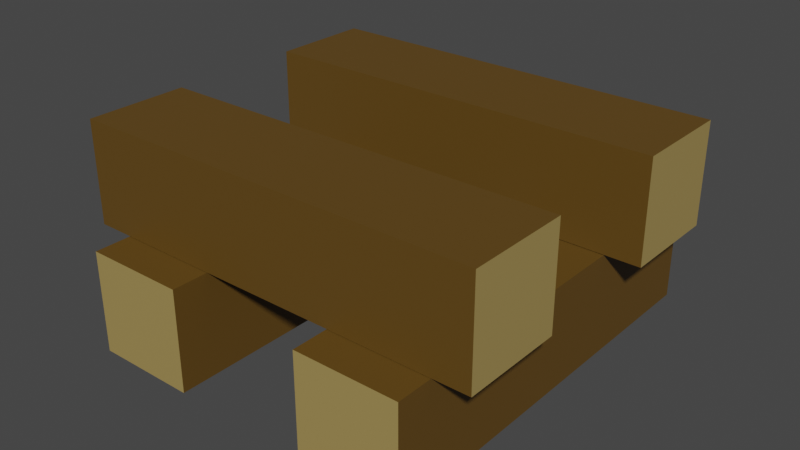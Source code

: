 # Source: nature_log01.blend  (saved by Blender 2.93.20; exported with 4.5.12 LTS)
import bpy
from mathutils import Matrix  # noqa: F401  (used for matrix-valued properties, if any)

bpy.ops.wm.read_factory_settings(use_empty=True)
scene = bpy.context.scene
scene.name = 'Scene'

# ---- collections
col_collection = bpy.data.collections.new('Collection'); scene.collection.children.link(col_collection)

# ---- materials (node trees are filled in below, after node groups)
mat_material = bpy.data.materials.new('Material')
mat_material.use_transparent_shadow = False
mat_material_003 = bpy.data.materials.new('Material.003')
mat_material_003.use_transparent_shadow = False

# ---- material node trees
mat_material.use_nodes = True; mat_material.node_tree.nodes.clear()
_N = mat_material.node_tree.nodes; _L = mat_material.node_tree.links
n0 = _N.new('ShaderNodeBsdfPrincipled'); n0.name = 'Principled BSDF'; n0.location = (10, 300)
n0.distribution = 'GGX'
n0.subsurface_method = 'BURLEY'
n0.inputs[0].default_value = (0.1178, 0.06217, 0.008649, 1.0)
n0.inputs[3].default_value = 1.45
n0.inputs[27].default_value = (0.0, 0.0, 0.0, 1.0)
n0.inputs[28].default_value = 1.0
n1 = _N.new('ShaderNodeOutputMaterial'); n1.name = 'Material Output'; n1.location = (300, 300)
_L.new(n0.outputs[0], n1.inputs[0])
n1.is_active_output = True
mat_material_003.use_nodes = True; mat_material_003.node_tree.nodes.clear()
_N = mat_material_003.node_tree.nodes; _L = mat_material_003.node_tree.links
n0 = _N.new('ShaderNodeBsdfPrincipled'); n0.name = 'Principled BSDF'; n0.location = (10, 300)
n0.distribution = 'GGX'
n0.subsurface_method = 'BURLEY'
n0.inputs[0].default_value = (0.3672, 0.2632, 0.08677, 1.0)
n0.inputs[3].default_value = 1.45
n0.inputs[27].default_value = (0.0, 0.0, 0.0, 1.0)
n0.inputs[28].default_value = 1.0
n1 = _N.new('ShaderNodeOutputMaterial'); n1.name = 'Material Output'; n1.location = (300, 300)
_L.new(n0.outputs[0], n1.inputs[0])
n1.is_active_output = True

# ---- world
world_world = bpy.data.worlds.new('World'); scene.world = world_world
world_world.use_nodes = True; world_world.node_tree.nodes.clear()
_N = world_world.node_tree.nodes; _L = world_world.node_tree.links
n0 = _N.new('ShaderNodeOutputWorld'); n0.name = 'World Output'; n0.location = (300, 300)
n1 = _N.new('ShaderNodeBackground'); n1.name = 'Background'; n1.location = (10, 300)
n1.inputs[0].default_value = (0.05088, 0.05088, 0.05088, 1.0)
_L.new(n1.outputs[0], n0.inputs[0])
n0.is_active_output = True
world_world.color = (0.05088, 0.05088, 0.05088)
world_world.use_sun_shadow = False
world_world.sun_shadow_jitter_overblur = 0.0

# ---- meshes
me_cube_003 = bpy.data.meshes.new('Cube.003')
me_cube_003.from_pydata([(0.5007, -0.4132, 0.2438), (0.5007, -0.4132, 0.4914), (-0.5007, -0.4132, 0.2438), (-0.5007, -0.4132, 0.4914), (0.5007, -0.1656, 0.2438), (0.5007, -0.1656, 0.4914), (-0.5007, -0.1656, 0.2438), (-0.5007, -0.1656, 0.4914), (0.5007, 0.4132, 0.2438), (0.5007, 0.4132, 0.4914), (-0.5007, 0.4132, 0.2438), (-0.5007, 0.4132, 0.4914), (0.5007, 0.1656, 0.2438), (0.5007, 0.1656, 0.4914), (-0.5007, 0.1656, 0.2438), (-0.5007, 0.1656, 0.4914), (-0.4132, -0.5007, -0.005398), (-0.4132, -0.5007, 0.2422), (-0.4132, 0.5007, -0.005398), (-0.4132, 0.5007, 0.2422), (-0.1656, -0.5007, -0.005398), (-0.1656, -0.5007, 0.2422), (-0.1656, 0.5007, -0.005398), (-0.1656, 0.5007, 0.2422), (0.4132, -0.5007, -0.005398), (0.4132, -0.5007, 0.2422), (0.4132, 0.5007, -0.005398), (0.4132, 0.5007, 0.2422), (0.1656, -0.5007, -0.005398), (0.1656, -0.5007, 0.2422), (0.1656, 0.5007, -0.005398), (0.1656, 0.5007, 0.2422)], [], [(2, 6, 4, 0), (4, 5, 1, 0), (6, 7, 5, 4), (2, 3, 7, 6), (7, 3, 1, 5), (0, 1, 3, 2), (10, 8, 12, 14), (12, 8, 9, 13), (14, 12, 13, 15), (10, 14, 15, 11), (15, 13, 9, 11), (8, 10, 11, 9), (18, 22, 20, 16), (20, 21, 17, 16), (22, 23, 21, 20), (18, 19, 23, 22), (23, 19, 17, 21), (16, 17, 19, 18), (26, 24, 28, 30), (28, 24, 25, 29), (30, 28, 29, 31), (26, 30, 31, 27), (31, 29, 25, 27), (24, 26, 27, 25)])
me_cube_003.polygons.foreach_set('material_index', [0, 1, 0, 1, 0, 0, 0, 1, 0, 1, 0, 0, 0, 1, 0, 1, 0, 0, 0, 1, 0, 1, 0, 0])
_uv = me_cube_003.uv_layers.new(name='UVMap')
_uv.uv.foreach_set('vector', [0.125, 0.5, 0.375, 0.5, 0.375, 0.75, 0.125, 0.75, 0.375, 0.25, 0.625, 0.25, 0.625, 0.5, 0.375, 0.5, 0.375, 0.0, 0.625, 0.0, 0.625, 0.25, 0.375, 0.25, 0.375, 0.75, 0.625, 0.75, 0.625, 1.0, 0.375, 1.0, 0.625, 0.5, 0.875, 0.5, 0.875, 0.75, 0.625, 0.75, 0.375, 0.5, 0.625, 0.5, 0.625, 0.75, 0.375, 0.75, 0.125, 0.5, 0.125, 0.75, 0.375, 0.75, 0.375, 0.5, 0.375, 0.25, 0.375, 0.5, 0.625, 0.5, 0.625, 0.25, 0.375, 0.0, 0.375, 0.25, 0.625, 0.25, 0.625, 0.0, 0.375, 0.75, 0.375, 1.0, 0.625, 1.0, 0.625, 0.75, 0.625, 0.5, 0.625, 0.75, 0.875, 0.75, 0.875, 0.5, 0.375, 0.5, 0.375, 0.75, 0.625, 0.75, 0.625, 0.5, 0.125, 0.5, 0.375, 0.5, 0.375, 0.75, 0.125, 0.75, 0.375, 0.25, 0.625, 0.25, 0.625, 0.5, 0.375, 0.5, 0.375, 0.0, 0.625, 0.0, 0.625, 0.25, 0.375, 0.25, 0.375, 0.75, 0.625, 0.75, 0.625, 1.0, 0.375, 1.0, 0.625, 0.5, 0.875, 0.5, 0.875, 0.75, 0.625, 0.75, 0.375, 0.5, 0.625, 0.5, 0.625, 0.75, 0.375, 0.75, 0.125, 0.5, 0.125, 0.75, 0.375, 0.75, 0.375, 0.5, 0.375, 0.25, 0.375, 0.5, 0.625, 0.5, 0.625, 0.25, 0.375, 0.0, 0.375, 0.25, 0.625, 0.25, 0.625, 0.0, 0.375, 0.75, 0.375, 1.0, 0.625, 1.0, 0.625, 0.75, 0.625, 0.5, 0.625, 0.75, 0.875, 0.75, 0.875, 0.5, 0.375, 0.5, 0.375, 0.75, 0.625, 0.75, 0.625, 0.5])
me_cube_003.materials.append(mat_material)
me_cube_003.materials.append(mat_material_003)
me_cube_003.use_remesh_fix_poles = True
me_cube_003.use_remesh_preserve_attributes = False
me_cube_003.update()

# ---- objects
ob_cube_002 = bpy.data.objects.new('Cube.002', me_cube_003)

# ---- transforms, parenting, visibility, modifiers, constraints
ob_cube_002.location = (0.0, 0.0, 0.0)

# ---- collection membership
col_collection.objects.link(ob_cube_002)

# ---- scene / render settings (as saved in the file)
scene.frame_start = 1; scene.frame_end = 250; scene.frame_set(1)
scene.render.engine = 'BLENDER_EEVEE_NEXT'
scene.cycles.use_denoising = False
scene.cycles.samples = 128
scene.cycles.sampling_pattern = 'TABULATED_SOBOL'
scene.cycles.use_adaptive_sampling = False
scene.cycles.use_light_tree = False
scene.view_settings.view_transform = 'Filmic'
bpy.context.view_layer.update()

# ---- added for rendering (the .blend has no active camera and no usable light): camera, sun
cam_auto = bpy.data.cameras.new('AutoCamera')
cam_auto.lens = 50.0
cam_auto.sensor_width = 36.0
cam_auto.clip_end = 1000.0
ob_auto_camera = bpy.data.objects.new('AutoCamera', cam_auto)
scene.collection.objects.link(ob_auto_camera)
ob_auto_camera.location = (1.38847, -1.66617, 1.3538)
ob_auto_camera.rotation_euler = (1.09748, -7.21219e-08, 0.694738)
scene.camera = ob_auto_camera
light_auto_sun = bpy.data.lights.new('AutoSun', 'SUN')
light_auto_sun.energy = 3.0
light_auto_sun.angle = 0.0523599
ob_auto_sun = bpy.data.objects.new('AutoSun', light_auto_sun)
scene.collection.objects.link(ob_auto_sun)
ob_auto_sun.rotation_euler = (0.872665, 0.174533, 0.523599)
bpy.context.view_layer.update()
